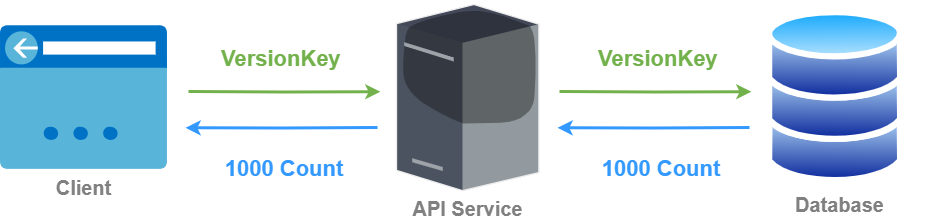

The diagram above was exported from draw.io. Its source (the exported page's mxGraphModel, read from the mxfile embedded in the PNG):
<mxGraphModel dx="1101" dy="476" grid="1" gridSize="10" guides="1" tooltips="1" connect="1" arrows="1" fold="1" page="1" pageScale="1" pageWidth="1169" pageHeight="827" background="none" math="0" shadow="0">
  <root>
    <mxCell id="0" />
    <mxCell id="1" parent="0" />
    <mxCell id="a5RyWH9JDWlyP7JHFhWL-5" value="&lt;font style=&quot;font-size: 20px; color: light-dark(rgb(128, 128, 128), rgb(128, 128, 128));&quot;&gt;&lt;b style=&quot;&quot;&gt;API Service&lt;/b&gt;&lt;/font&gt;" style="verticalLabelPosition=bottom;sketch=0;aspect=fixed;html=1;verticalAlign=top;strokeColor=none;align=center;outlineConnect=0;shape=mxgraph.citrix.license_server;" parent="1" vertex="1">
      <mxGeometry x="491" y="100" width="142.34" height="186.15" as="geometry" />
    </mxCell>
    <mxCell id="a5RyWH9JDWlyP7JHFhWL-6" value="Client" style="shape=image;verticalLabelPosition=bottom;verticalAlign=top;imageAspect=0;aspect=fixed;image=data:image/svg+xml,(base64 omitted: 4076 chars);fontColor=light-dark(#808080,#808080);fontStyle=1;fontSize=20;" parent="1" vertex="1">
      <mxGeometry x="95" y="121.27999999999997" width="166.97" height="143.59" as="geometry" />
    </mxCell>
    <mxCell id="a5RyWH9JDWlyP7JHFhWL-9" value="" style="group" parent="1" connectable="0" vertex="1">
      <mxGeometry x="861" y="100" width="160" height="219.06" as="geometry" />
    </mxCell>
    <mxCell id="a5RyWH9JDWlyP7JHFhWL-10" value="" style="group;strokeWidth=10;fillColor=none;shadow=1;" parent="a5RyWH9JDWlyP7JHFhWL-9" connectable="0" vertex="1">
      <mxGeometry width="160" height="187.18810527515095" as="geometry" />
    </mxCell>
    <mxCell id="a5RyWH9JDWlyP7JHFhWL-11" value="" style="image;aspect=fixed;perimeter=ellipsePerimeter;html=1;align=center;shadow=0;dashed=0;spacingTop=3;image=img/lib/active_directory/database.svg;strokeWidth=4;" parent="a5RyWH9JDWlyP7JHFhWL-10" vertex="1">
      <mxGeometry y="82.53963697172009" width="137.27127720177734" height="101.58567929088078" as="geometry" />
    </mxCell>
    <mxCell id="a5RyWH9JDWlyP7JHFhWL-12" value="" style="image;aspect=fixed;perimeter=ellipsePerimeter;html=1;align=center;shadow=0;dashed=0;spacingTop=3;image=img/lib/active_directory/database.svg;strokeWidth=4;" parent="a5RyWH9JDWlyP7JHFhWL-10" vertex="1">
      <mxGeometry y="41.26981848586004" width="137.27127720177734" height="101.58567929088078" as="geometry" />
    </mxCell>
    <mxCell id="a5RyWH9JDWlyP7JHFhWL-13" value="" style="image;aspect=fixed;perimeter=ellipsePerimeter;html=1;align=center;shadow=0;dashed=0;spacingTop=3;image=img/lib/active_directory/database.svg;strokeWidth=4;" parent="a5RyWH9JDWlyP7JHFhWL-10" vertex="1">
      <mxGeometry width="137.27127720177734" height="101.58567929088078" as="geometry" />
    </mxCell>
    <mxCell id="a5RyWH9JDWlyP7JHFhWL-14" value="&lt;font style=&quot;font-size: 20px; color: light-dark(rgb(128, 128, 128), rgb(128, 128, 128));&quot;&gt;&lt;b style=&quot;&quot;&gt;Database&lt;/b&gt;&lt;/font&gt;" style="text;html=1;align=center;verticalAlign=middle;whiteSpace=wrap;rounded=0;" parent="a5RyWH9JDWlyP7JHFhWL-9" vertex="1">
      <mxGeometry x="30.00363636363636" y="181.62237894496982" width="87.27272727272727" height="37.43762105503019" as="geometry" />
    </mxCell>
    <mxCell id="a5RyWH9JDWlyP7JHFhWL-16" style="edgeStyle=orthogonalEdgeStyle;rounded=0;orthogonalLoop=1;jettySize=auto;html=1;strokeColor=light-dark(#994C00,#73B14C);strokeWidth=3;" parent="1" edge="1">
      <mxGeometry relative="1" as="geometry">
        <mxPoint x="283" y="186.8900000000001" as="sourcePoint" />
        <mxPoint x="475" y="187.22000000000003" as="targetPoint" />
      </mxGeometry>
    </mxCell>
    <mxCell id="a5RyWH9JDWlyP7JHFhWL-17" style="edgeStyle=orthogonalEdgeStyle;rounded=0;orthogonalLoop=1;jettySize=auto;html=1;strokeColor=light-dark(#00CC00,#3399FF);strokeWidth=3;" parent="1" edge="1">
      <mxGeometry relative="1" as="geometry">
        <mxPoint x="472" y="223" as="sourcePoint" />
        <mxPoint x="280.0000000000001" y="223.32999999999993" as="targetPoint" />
      </mxGeometry>
    </mxCell>
    <mxCell id="a5RyWH9JDWlyP7JHFhWL-19" style="edgeStyle=orthogonalEdgeStyle;rounded=0;orthogonalLoop=1;jettySize=auto;html=1;strokeColor=light-dark(#994C00,#73B14C);strokeWidth=3;" parent="1" edge="1">
      <mxGeometry relative="1" as="geometry">
        <mxPoint x="654" y="186.8900000000001" as="sourcePoint" />
        <mxPoint x="846" y="187.22000000000003" as="targetPoint" />
      </mxGeometry>
    </mxCell>
    <mxCell id="a5RyWH9JDWlyP7JHFhWL-20" style="edgeStyle=orthogonalEdgeStyle;rounded=0;orthogonalLoop=1;jettySize=auto;html=1;strokeColor=light-dark(#00CC00,#3399FF);strokeWidth=3;" parent="1" edge="1">
      <mxGeometry relative="1" as="geometry">
        <mxPoint x="844" y="223" as="sourcePoint" />
        <mxPoint x="652.0000000000001" y="223.32999999999993" as="targetPoint" />
      </mxGeometry>
    </mxCell>
    <mxCell id="a5RyWH9JDWlyP7JHFhWL-21" value="&lt;font style=&quot;font-size: 22px;&quot;&gt;&lt;b style=&quot;&quot;&gt;&lt;font style=&quot;color: light-dark(rgb(115, 177, 76), rgb(115, 177, 76));&quot;&gt;VersionKey&amp;nbsp;&lt;/font&gt;&lt;/b&gt;&lt;/font&gt;" style="text;html=1;align=center;verticalAlign=middle;whiteSpace=wrap;rounded=0;" parent="1" vertex="1">
      <mxGeometry x="308.5" y="130" width="140" height="50" as="geometry" />
    </mxCell>
    <mxCell id="a5RyWH9JDWlyP7JHFhWL-22" value="&lt;font style=&quot;font-size: 22px;&quot;&gt;&lt;b style=&quot;&quot;&gt;&lt;font style=&quot;color: light-dark(rgb(115, 177, 76), rgb(115, 177, 76));&quot;&gt;VersionKey&amp;nbsp;&lt;/font&gt;&lt;/b&gt;&lt;/font&gt;" style="text;html=1;align=center;verticalAlign=middle;whiteSpace=wrap;rounded=0;" parent="1" vertex="1">
      <mxGeometry x="686" y="130" width="140" height="50" as="geometry" />
    </mxCell>
    <mxCell id="a5RyWH9JDWlyP7JHFhWL-23" value="&lt;font style=&quot;font-size: 22px;&quot;&gt;&lt;b style=&quot;&quot;&gt;&lt;font style=&quot;color: light-dark(rgb(51, 153, 255), rgb(51, 153, 255));&quot;&gt;1000 Count&lt;/font&gt;&lt;/b&gt;&lt;/font&gt;" style="text;html=1;align=center;verticalAlign=middle;whiteSpace=wrap;rounded=0;" parent="1" vertex="1">
      <mxGeometry x="686" y="240" width="140" height="50" as="geometry" />
    </mxCell>
    <mxCell id="a5RyWH9JDWlyP7JHFhWL-24" value="&lt;font style=&quot;font-size: 22px;&quot;&gt;&lt;b style=&quot;&quot;&gt;&lt;font style=&quot;color: light-dark(rgb(51, 153, 255), rgb(51, 153, 255));&quot;&gt;1000 Count&lt;/font&gt;&lt;/b&gt;&lt;/font&gt;" style="text;html=1;align=center;verticalAlign=middle;whiteSpace=wrap;rounded=0;" parent="1" vertex="1">
      <mxGeometry x="308.5" y="240" width="140" height="50" as="geometry" />
    </mxCell>
  </root>
</mxGraphModel>